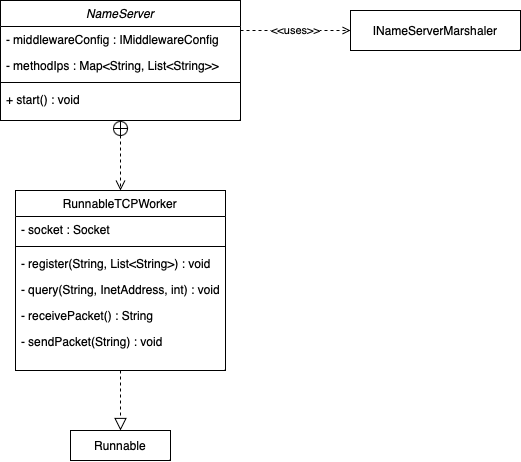

The diagram above was exported from draw.io. Its source (the exported page's mxGraphModel, read from the mxfile embedded in the PNG):
<mxGraphModel dx="1430" dy="786" grid="1" gridSize="10" guides="1" tooltips="1" connect="1" arrows="1" fold="1" page="1" pageScale="1" pageWidth="827" pageHeight="1169" math="0" shadow="0">
  <root>
    <mxCell id="WIyWlLk6GJQsqaUBKTNV-0" />
    <mxCell id="WIyWlLk6GJQsqaUBKTNV-1" parent="WIyWlLk6GJQsqaUBKTNV-0" />
    <mxCell id="zkfFHV4jXpPFQw0GAbJ--0" value="NameServer" style="swimlane;fontStyle=2;align=center;verticalAlign=top;childLayout=stackLayout;horizontal=1;startSize=26;horizontalStack=0;resizeParent=1;resizeLast=0;collapsible=1;marginBottom=0;rounded=0;shadow=0;strokeWidth=1;" parent="WIyWlLk6GJQsqaUBKTNV-1" vertex="1">
      <mxGeometry x="180" y="120" width="240" height="120" as="geometry">
        <mxRectangle x="230" y="140" width="160" height="26" as="alternateBounds" />
      </mxGeometry>
    </mxCell>
    <mxCell id="zkfFHV4jXpPFQw0GAbJ--1" value="- middlewareConfig : IMiddlewareConfig" style="text;align=left;verticalAlign=top;spacingLeft=4;spacingRight=4;overflow=hidden;rotatable=0;points=[[0,0.5],[1,0.5]];portConstraint=eastwest;" parent="zkfFHV4jXpPFQw0GAbJ--0" vertex="1">
      <mxGeometry y="26" width="240" height="26" as="geometry" />
    </mxCell>
    <mxCell id="zkfFHV4jXpPFQw0GAbJ--2" value="- methodIps : Map&lt;String, List&lt;String&gt;&gt;" style="text;align=left;verticalAlign=top;spacingLeft=4;spacingRight=4;overflow=hidden;rotatable=0;points=[[0,0.5],[1,0.5]];portConstraint=eastwest;rounded=0;shadow=0;html=0;" parent="zkfFHV4jXpPFQw0GAbJ--0" vertex="1">
      <mxGeometry y="52" width="240" height="26" as="geometry" />
    </mxCell>
    <mxCell id="zkfFHV4jXpPFQw0GAbJ--4" value="" style="line;html=1;strokeWidth=1;align=left;verticalAlign=middle;spacingTop=-1;spacingLeft=3;spacingRight=3;rotatable=0;labelPosition=right;points=[];portConstraint=eastwest;" parent="zkfFHV4jXpPFQw0GAbJ--0" vertex="1">
      <mxGeometry y="78" width="240" height="8" as="geometry" />
    </mxCell>
    <mxCell id="zkfFHV4jXpPFQw0GAbJ--5" value="+ start() : void" style="text;align=left;verticalAlign=top;spacingLeft=4;spacingRight=4;overflow=hidden;rotatable=0;points=[[0,0.5],[1,0.5]];portConstraint=eastwest;" parent="zkfFHV4jXpPFQw0GAbJ--0" vertex="1">
      <mxGeometry y="86" width="240" height="26" as="geometry" />
    </mxCell>
    <mxCell id="zkfFHV4jXpPFQw0GAbJ--6" value="RunnableTCPWorker" style="swimlane;fontStyle=0;align=center;verticalAlign=top;childLayout=stackLayout;horizontal=1;startSize=26;horizontalStack=0;resizeParent=1;resizeLast=0;collapsible=1;marginBottom=0;rounded=0;shadow=0;strokeWidth=1;" parent="WIyWlLk6GJQsqaUBKTNV-1" vertex="1">
      <mxGeometry x="195" y="310" width="210" height="180" as="geometry">
        <mxRectangle x="130" y="380" width="160" height="26" as="alternateBounds" />
      </mxGeometry>
    </mxCell>
    <mxCell id="zkfFHV4jXpPFQw0GAbJ--8" value="- socket : Socket" style="text;align=left;verticalAlign=top;spacingLeft=4;spacingRight=4;overflow=hidden;rotatable=0;points=[[0,0.5],[1,0.5]];portConstraint=eastwest;rounded=0;shadow=0;html=0;" parent="zkfFHV4jXpPFQw0GAbJ--6" vertex="1">
      <mxGeometry y="26" width="210" height="26" as="geometry" />
    </mxCell>
    <mxCell id="zkfFHV4jXpPFQw0GAbJ--9" value="" style="line;html=1;strokeWidth=1;align=left;verticalAlign=middle;spacingTop=-1;spacingLeft=3;spacingRight=3;rotatable=0;labelPosition=right;points=[];portConstraint=eastwest;" parent="zkfFHV4jXpPFQw0GAbJ--6" vertex="1">
      <mxGeometry y="52" width="210" height="8" as="geometry" />
    </mxCell>
    <mxCell id="zkfFHV4jXpPFQw0GAbJ--11" value="- register(String, List&lt;String&gt;) : void" style="text;align=left;verticalAlign=top;spacingLeft=4;spacingRight=4;overflow=hidden;rotatable=0;points=[[0,0.5],[1,0.5]];portConstraint=eastwest;" parent="zkfFHV4jXpPFQw0GAbJ--6" vertex="1">
      <mxGeometry y="60" width="210" height="26" as="geometry" />
    </mxCell>
    <mxCell id="rKQnx6Wd-99D75j0bKLG-5" value="- query(String, InetAddress, int) : void" style="text;align=left;verticalAlign=top;spacingLeft=4;spacingRight=4;overflow=hidden;rotatable=0;points=[[0,0.5],[1,0.5]];portConstraint=eastwest;" vertex="1" parent="zkfFHV4jXpPFQw0GAbJ--6">
      <mxGeometry y="86" width="210" height="26" as="geometry" />
    </mxCell>
    <mxCell id="rKQnx6Wd-99D75j0bKLG-6" value="- receivePacket() : String" style="text;align=left;verticalAlign=top;spacingLeft=4;spacingRight=4;overflow=hidden;rotatable=0;points=[[0,0.5],[1,0.5]];portConstraint=eastwest;" vertex="1" parent="zkfFHV4jXpPFQw0GAbJ--6">
      <mxGeometry y="112" width="210" height="26" as="geometry" />
    </mxCell>
    <mxCell id="rKQnx6Wd-99D75j0bKLG-7" value="- sendPacket(String) : void" style="text;align=left;verticalAlign=top;spacingLeft=4;spacingRight=4;overflow=hidden;rotatable=0;points=[[0,0.5],[1,0.5]];portConstraint=eastwest;" vertex="1" parent="zkfFHV4jXpPFQw0GAbJ--6">
      <mxGeometry y="138" width="210" height="26" as="geometry" />
    </mxCell>
    <mxCell id="rKQnx6Wd-99D75j0bKLG-1" value="Runnable" style="rounded=0;whiteSpace=wrap;html=1;" vertex="1" parent="WIyWlLk6GJQsqaUBKTNV-1">
      <mxGeometry x="250" y="550" width="100" height="30" as="geometry" />
    </mxCell>
    <mxCell id="rKQnx6Wd-99D75j0bKLG-8" value="INameServerMarshaler" style="rounded=0;whiteSpace=wrap;html=1;" vertex="1" parent="WIyWlLk6GJQsqaUBKTNV-1">
      <mxGeometry x="530" y="130" width="170" height="40" as="geometry" />
    </mxCell>
    <mxCell id="rKQnx6Wd-99D75j0bKLG-9" value="&amp;lt;&amp;lt;uses&amp;gt;&amp;gt;" style="edgeStyle=orthogonalEdgeStyle;rounded=0;orthogonalLoop=1;jettySize=auto;html=1;dashed=1;endArrow=open;endFill=0;exitX=1;exitY=0.25;exitDx=0;exitDy=0;entryX=0;entryY=0.5;entryDx=0;entryDy=0;" edge="1" parent="WIyWlLk6GJQsqaUBKTNV-1" source="zkfFHV4jXpPFQw0GAbJ--0" target="rKQnx6Wd-99D75j0bKLG-8">
      <mxGeometry relative="1" as="geometry">
        <mxPoint x="310" y="500" as="sourcePoint" />
        <mxPoint x="310" y="560" as="targetPoint" />
      </mxGeometry>
    </mxCell>
    <mxCell id="rKQnx6Wd-99D75j0bKLG-10" value="" style="endArrow=block;endSize=10;endFill=0;shadow=0;strokeWidth=1;rounded=0;edgeStyle=elbowEdgeStyle;elbow=vertical;dashed=1;exitX=0.5;exitY=1;exitDx=0;exitDy=0;entryX=0.5;entryY=0;entryDx=0;entryDy=0;" edge="1" parent="WIyWlLk6GJQsqaUBKTNV-1" source="zkfFHV4jXpPFQw0GAbJ--6" target="rKQnx6Wd-99D75j0bKLG-1">
      <mxGeometry width="160" relative="1" as="geometry">
        <mxPoint x="310" y="320" as="sourcePoint" />
        <mxPoint x="150" y="540" as="targetPoint" />
        <Array as="points">
          <mxPoint x="280" y="510" />
        </Array>
      </mxGeometry>
    </mxCell>
    <mxCell id="rKQnx6Wd-99D75j0bKLG-11" value="" style="endArrow=open;startArrow=circlePlus;endFill=0;startFill=0;endSize=8;html=1;rounded=0;dashed=1;entryX=0.5;entryY=0;entryDx=0;entryDy=0;exitX=0.5;exitY=1;exitDx=0;exitDy=0;" edge="1" parent="WIyWlLk6GJQsqaUBKTNV-1" source="zkfFHV4jXpPFQw0GAbJ--0" target="zkfFHV4jXpPFQw0GAbJ--6">
      <mxGeometry width="160" relative="1" as="geometry">
        <mxPoint x="275" y="430" as="sourcePoint" />
        <mxPoint x="310" y="508" as="targetPoint" />
        <Array as="points" />
      </mxGeometry>
    </mxCell>
  </root>
</mxGraphModel>